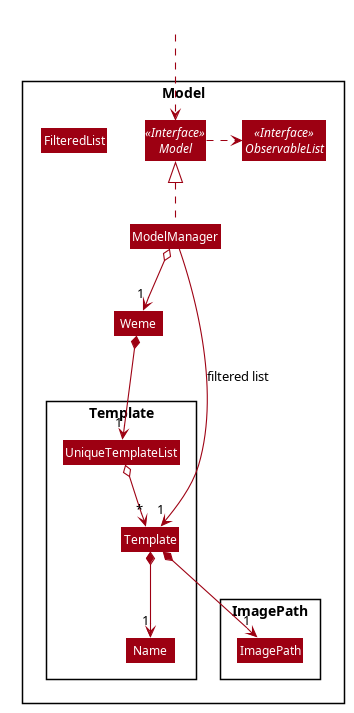

The diagram above was rendered by PlantUML. Its source (embedded in the PNG):
@startuml








skinparam BackgroundColor #FFFFFFF

skinparam Shadowing false

skinparam Class {
    FontColor #FFFFFF
    BorderThickness 1
    BorderColor #FFFFFF
    StereotypeFontColor #FFFFFF
    FontName Arial
}

skinparam Actor {
    BorderColor #000000
    Color #000000
    FontName Arial
}

skinparam Sequence {
    MessageAlign center
    BoxFontSize 15
    BoxPadding 0
    BoxFontColor #FFFFFF
    FontName Arial
}

skinparam Participant {
    FontColor #FFFFFFF
    Padding 20
}

skinparam MinClassWidth 50
skinparam ParticipantPadding 10
skinparam Shadowing false
skinparam DefaultTextAlignment center
skinparam packageStyle Rectangle

hide footbox
hide members
hide circle
skinparam arrowThickness 1.1
skinparam arrowColor #9D0012
skinparam classBackgroundColor #9D0012

Package Model <<Rectangle>>{
Interface Model <<Interface>>
Interface ObservableList <<Interface>>
Class Weme
Class ModelManager
Class FilteredList

Package Template {
Class Template
Class Name
Class UniqueTemplateList
}

Package ImagePath {
Class ImagePath
}
}

Class HiddenOutside #FFFFFF
HiddenOutside ..> Model

Model .right.> ObservableList
ModelManager .up.|> Model
ModelManager o--> "1" Weme

Weme *--> "1" UniqueTemplateList
UniqueTemplateList o--> "*" Template
Template *--> "1" Name
Template *--> "1" ImagePath

ModelManager -->"1" Template : filtered list
@enduml